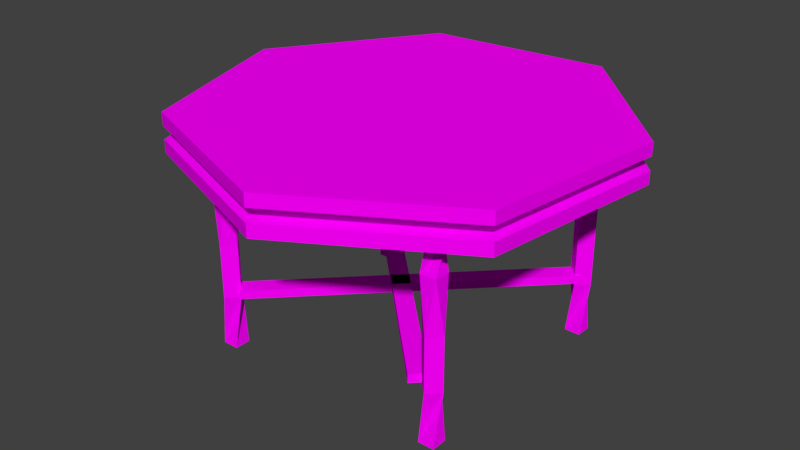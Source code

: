 # Source: coffeTableBlack.blend  (saved by Blender 2.77.0; exported with 4.5.12 LTS)
import bpy
from mathutils import Matrix  # noqa: F401  (used for matrix-valued properties, if any)

bpy.ops.wm.read_factory_settings(use_empty=True)
scene = bpy.context.scene
scene.name = 'Scene'

# ---- collections
col_collection_1 = bpy.data.collections.new('Collection 1'); scene.collection.children.link(col_collection_1)

# ---- images (referenced by path relative to the original .blend; pixels are not part of the script)
import os
ASSET_DIR = os.environ.get("B2B_ASSET_DIR", "")  # directory of the original .blend (textures are referenced by path, not embedded)
HERE = os.path.dirname(os.path.abspath(__file__))  # packed textures are extracted next to this script under _unpacked/

def load_image(name, relpath, width, height, colorspace="sRGB"):
    """Load a texture the original file referenced (path relative to the .blend, or extracted next to this script)."""
    p = next((c for c in (os.path.join(HERE, relpath), os.path.join(ASSET_DIR, relpath)) if relpath and os.path.exists(c)), "")
    if p:
        img = bpy.data.images.load(p, check_existing=True)
        img.name = name
    else:  # same state as the original file: an image datablock whose file is absent (Cycles renders it pink)
        img = bpy.data.images.new(name, width, height)
        img.source = "FILE"
        img.filepath = "//" + (relpath or name)
    img.colorspace_settings.name = colorspace
    return img
img_colorpalette_jpg_001 = load_image('colorPalette.jpg.001', 'colorPalette.jpg', 1024, 1024, 'sRGB')

# ---- materials (node trees are filled in below, after node groups)
mat_material = bpy.data.materials.new('Material')
mat_material.alpha_threshold = 0.0
mat_material.roughness = 0.5
mat_material.line_color = (0.0, 0.0, 0.0, 1.0)

# ---- material node trees
mat_material.use_nodes = True; mat_material.node_tree.nodes.clear()
_N = mat_material.node_tree.nodes; _L = mat_material.node_tree.links
n0 = _N.new('ShaderNodeOutputMaterial'); n0.name = 'Material Output'; n0.location = (300, 300)
n1 = _N.new('ShaderNodeBsdfDiffuse'); n1.name = 'Diffuse BSDF'; n1.location = (10, 300)
n2 = _N.new('ShaderNodeTexCoord'); n2.name = 'Texture Coordinate'; n2.location = (-183, 230)
n3 = _N.new('ShaderNodeTexImage'); n3.name = 'Image Texture'; n3.location = (228, 132)
n3.width = 140
n3.image = img_colorpalette_jpg_001
_L.new(n1.outputs[0], n0.inputs[0])
_L.new(n2.outputs[2], n3.inputs[0])
_L.new(n3.outputs[0], n1.inputs[0])
n0.is_active_output = True

# ---- world
world_world = bpy.data.worlds.new('World'); scene.world = world_world
world_world.color = (0.05088, 0.05088, 0.05088)
world_world.use_sun_shadow = False
world_world.sun_shadow_jitter_overblur = 0.0
world_world.cycles.sampling_method = 'MANUAL'

# ---- meshes
me_cube = bpy.data.meshes.new('Cube')
me_cube.from_pydata([(0.7798, 2.75, 0.9098), (0.7798, 2.75, 0.7298), (1.413, 1.762, -1.398), (1.413, 1.762, -0.6485), (1.572, 1.921, -1.398), (1.572, 1.921, -0.6485), (1.732, 1.762, -1.398), (1.732, 1.762, -0.6485), (1.685, 1.875, 0.1007), (1.685, 1.875, -2.147), (1.685, 1.65, 0.1007), (1.685, 1.65, -2.147), (1.46, 1.875, 0.1007), (1.46, 1.875, -2.147), (1.46, 1.65, 0.1007), (1.46, 1.65, -2.147), (2.369, 1.074, 0.9098), (2.369, 1.074, 0.7298), (2.049, -1.213, 0.9098), (2.049, -1.213, 0.7298), (0.06157, -2.389, 0.9098), (0.06157, -2.389, 0.7298), (-2.097, -1.569, 0.9098), (-2.097, -1.569, 0.7298), (-2.802, 0.6308, 0.9098), (-2.802, 0.6308, 0.7298), (-1.521, 2.553, 0.9098), (-1.521, 2.553, 0.7298), (-1.69, 2.838, 1.09), (-1.69, 2.838, 0.9098), (0.8974, 3.06, 0.5499), (2.684, 1.175, 0.5499), (0.08988, -2.719, 1.09), (0.08988, -2.719, 0.9098), (2.684, 1.175, 1.09), (0.8974, 3.06, 1.09), (0.8974, 3.06, 0.9098), (2.684, 1.175, 0.7298), (2.325, -1.397, 0.5499), (2.325, -1.397, 1.09), (2.325, -1.397, 0.9098), (2.325, -1.397, 0.7298), (-3.13, 0.6766, 1.09), (-3.13, 0.6766, 0.9098), (0.08988, -2.719, 0.5499), (0.08988, -2.719, 0.7298), (-2.338, -1.797, 0.5499), (2.684, 1.175, 0.9098), (-2.338, -1.797, 1.09), (-2.338, -1.797, 0.7298), (-2.338, -1.797, 0.9098), (-3.13, 0.6766, 0.5499), (-3.13, 0.6766, 0.7298), (-1.69, 2.838, 0.5499), (0.8974, 3.06, 0.7298), (-1.69, 2.838, 0.7298), (1.572, 1.603, -1.398), (1.572, 1.603, -0.6485), (1.732, 1.762, 0.5208), (1.572, 1.603, 0.5208), (1.572, 1.921, 0.5208), (1.413, 1.762, 0.5208), (-1.894, 1.762, -1.398), (-1.894, 1.762, -0.6485), (-1.735, 1.921, -1.398), (-1.735, 1.921, -0.6485), (-1.576, 1.762, -1.398), (-1.576, 1.762, -0.6485), (-1.622, 1.875, 0.1007), (-1.622, 1.875, -2.147), (-1.622, 1.65, 0.1007), (-1.622, 1.65, -2.147), (-1.848, 1.875, 0.1007), (-1.848, 1.875, -2.147), (-1.848, 1.65, 0.1007), (-1.848, 1.65, -2.147), (-1.735, 1.603, -1.398), (-1.735, 1.603, -0.6485), (-1.576, 1.762, 0.5208), (-1.735, 1.603, 0.5208), (-1.735, 1.921, 0.5208), (-1.894, 1.762, 0.5208), (1.413, -1.41, -1.398), (1.413, -1.41, -0.6485), (1.572, -1.25, -1.398), (1.572, -1.25, -0.6485), (1.732, -1.41, -1.398), (1.732, -1.41, -0.6485), (1.685, -1.297, 0.1007), (1.685, -1.297, -2.147), (1.685, -1.522, 0.1007), (1.685, -1.522, -2.147), (1.46, -1.297, 0.1007), (1.46, -1.297, -2.147), (1.46, -1.522, 0.1007), (1.46, -1.522, -2.147), (1.572, -1.569, -1.398), (1.572, -1.569, -0.6485), (1.732, -1.41, 0.5208), (1.572, -1.569, 0.5208), (1.572, -1.25, 0.5208), (1.413, -1.41, 0.5208), (-1.894, -1.41, -1.398), (-1.894, -1.41, -0.6485), (-1.735, -1.25, -1.398), (-1.735, -1.25, -0.6485), (-1.576, -1.41, -1.398), (-1.576, -1.41, -0.6485), (-1.622, -1.297, 0.1007), (-1.622, -1.297, -2.147), (-1.622, -1.522, 0.1007), (-1.622, -1.522, -2.147), (-1.848, -1.297, 0.1007), (-1.848, -1.297, -2.147), (-1.848, -1.522, 0.1007), (-1.848, -1.522, -2.147), (-1.735, -1.569, -1.398), (-1.735, -1.569, -0.6485), (-1.576, -1.41, 0.5208), (-1.735, -1.569, 0.5208), (-1.735, -1.25, 0.5208), (-1.894, -1.41, 0.5208), (1.319, -1.549, -1.368), (1.319, -1.549, -1.246), (-1.821, 1.591, -1.368), (-1.821, 1.591, -1.246), (1.491, -1.376, -1.368), (1.491, -1.376, -1.246), (-1.649, 1.764, -1.368), (-1.649, 1.764, -1.246), (1.631, 1.647, -1.368), (1.631, 1.647, -1.246), (-1.508, -1.492, -1.368), (-1.508, -1.492, -1.246), (1.459, 1.82, -1.368), (1.459, 1.82, -1.246), (-1.681, -1.32, -1.368), (-1.681, -1.32, -1.246)], [], [(17, 16, 18, 19), (23, 22, 24, 25), (2, 4, 9, 13), (56, 2, 13, 15), (27, 1, 54, 55), (22, 20, 33, 50), (19, 18, 20, 21), (25, 24, 26, 27), (21, 23, 49, 45), (16, 0, 36, 47), (24, 22, 50, 43), (1, 17, 37, 54), (21, 20, 22, 23), (27, 26, 0, 1), (23, 25, 52, 49), (18, 16, 47, 40), (26, 24, 43, 29), (17, 19, 41, 37), (25, 27, 55, 52), (20, 18, 40, 33), (0, 26, 29, 36), (19, 21, 45, 41), (1, 0, 16, 17), (36, 35, 34, 47), (30, 54, 37, 31), (46, 49, 52, 51), (47, 34, 39, 40), (40, 39, 32, 33), (38, 41, 45, 44), (51, 52, 55, 53), (33, 32, 48, 50), (50, 48, 42, 43), (34, 35, 28, 42, 48, 32, 39), (53, 55, 54, 30), (43, 42, 28, 29), (31, 37, 41, 38), (44, 45, 49, 46), (29, 28, 35, 36), (30, 31, 38, 44, 46, 51, 53), (4, 6, 11, 9), (6, 56, 15, 11), (15, 13, 9, 11), (14, 10, 58, 59), (10, 14, 57, 7), (7, 57, 56, 6), (8, 10, 7, 5), (5, 7, 6, 4), (14, 12, 3, 57), (57, 3, 2, 56), (12, 8, 5, 3), (3, 5, 4, 2), (58, 60, 61, 59), (12, 14, 59, 61), (8, 12, 61, 60), (10, 8, 60, 58), (62, 64, 69, 73), (76, 62, 73, 75), (64, 66, 71, 69), (66, 76, 75, 71), (75, 73, 69, 71), (74, 70, 78, 79), (70, 74, 77, 67), (67, 77, 76, 66), (68, 70, 67, 65), (65, 67, 66, 64), (74, 72, 63, 77), (77, 63, 62, 76), (72, 68, 65, 63), (63, 65, 64, 62), (78, 80, 81, 79), (72, 74, 79, 81), (68, 72, 81, 80), (70, 68, 80, 78), (82, 84, 89, 93), (96, 82, 93, 95), (84, 86, 91, 89), (86, 96, 95, 91), (95, 93, 89, 91), (94, 90, 98, 99), (90, 94, 97, 87), (87, 97, 96, 86), (88, 90, 87, 85), (85, 87, 86, 84), (94, 92, 83, 97), (97, 83, 82, 96), (92, 88, 85, 83), (83, 85, 84, 82), (98, 100, 101, 99), (92, 94, 99, 101), (88, 92, 101, 100), (90, 88, 100, 98), (102, 104, 109, 113), (116, 102, 113, 115), (104, 106, 111, 109), (106, 116, 115, 111), (115, 113, 109, 111), (114, 110, 118, 119), (110, 114, 117, 107), (107, 117, 116, 106), (108, 110, 107, 105), (105, 107, 106, 104), (114, 112, 103, 117), (117, 103, 102, 116), (112, 108, 105, 103), (103, 105, 104, 102), (118, 120, 121, 119), (112, 114, 119, 121), (108, 112, 121, 120), (110, 108, 120, 118), (123, 125, 124, 122), (125, 129, 128, 124), (129, 127, 126, 128), (127, 123, 122, 126), (122, 124, 128, 126), (127, 129, 125, 123), (131, 133, 132, 130), (133, 137, 136, 132), (137, 135, 134, 136), (135, 131, 130, 134), (130, 132, 136, 134), (135, 137, 133, 131)])
_uv = me_cube.uv_layers.new(name='UVMap')
_uv.uv.foreach_set('vector', [0.8486, 0.01597, 0.8485, 0.01597, 0.8485, 0.01396, 0.8486, 0.01396, 0.8485, 0.008863, 0.8486, 0.008863, 0.8486, 0.01123, 0.8485, 0.01123, 0.8488, 0.01345, 0.8487, 0.01345, 0.8486, 0.01265, 0.8487, 0.01265, 0.849, 0.01345, 0.8489, 0.01345, 0.8488, 0.01265, 0.8489, 0.01265, 0.8535, 0.01805, 0.8528, 0.01584, 0.853, 0.01557, 0.8537, 0.01805, 0.855, 0.02081, 0.8565, 0.02026, 0.8566, 0.02054, 0.855, 0.02115, 0.8488, 0.0187, 0.8489, 0.0187, 0.8489, 0.02115, 0.8488, 0.02115, 0.8497, 0.007309, 0.8498, 0.007309, 0.8498, 0.009572, 0.8497, 0.009572, 0.8502, 0.01928, 0.8514, 0.02081, 0.8513, 0.02115, 0.85, 0.01943, 0.8565, 0.01584, 0.855, 0.0153, 0.855, 0.01496, 0.8566, 0.01557, 0.8539, 0.01928, 0.855, 0.02081, 0.855, 0.02115, 0.8537, 0.01943, 0.8528, 0.01584, 0.8514, 0.0153, 0.8513, 0.01496, 0.853, 0.01557, 0.8485, 0.006881, 0.8486, 0.006881, 0.8486, 0.008863, 0.8485, 0.008863, 0.8497, 0.009572, 0.8498, 0.009572, 0.8498, 0.01172, 0.8497, 0.01172, 0.8514, 0.02081, 0.8528, 0.02026, 0.853, 0.02054, 0.8513, 0.02115, 0.8571, 0.01805, 0.8565, 0.01584, 0.8566, 0.01557, 0.8573, 0.01805, 0.8539, 0.01683, 0.8539, 0.01928, 0.8537, 0.01943, 0.8537, 0.01668, 0.8514, 0.0153, 0.8502, 0.01683, 0.85, 0.01668, 0.8513, 0.01496, 0.8528, 0.02026, 0.8535, 0.01805, 0.8537, 0.01805, 0.853, 0.02054, 0.8565, 0.02026, 0.8571, 0.01805, 0.8573, 0.01805, 0.8566, 0.02054, 0.855, 0.0153, 0.8539, 0.01683, 0.8537, 0.01668, 0.855, 0.01496, 0.8502, 0.01683, 0.8502, 0.01928, 0.85, 0.01943, 0.85, 0.01668, 0.8486, 0.01832, 0.8485, 0.01832, 0.8485, 0.01597, 0.8486, 0.01597, 0.8495, 0.01625, 0.8496, 0.01625, 0.8496, 0.0189, 0.8495, 0.0189, 0.8495, 0.01135, 0.8496, 0.01135, 0.8496, 0.01399, 0.8495, 0.01399, 0.8494, 0.01849, 0.8495, 0.01849, 0.8495, 0.02115, 0.8494, 0.02115, 0.8495, 0.0189, 0.8496, 0.0189, 0.8496, 0.02115, 0.8495, 0.02115, 0.8491, 0.02115, 0.8489, 0.02115, 0.8489, 0.01839, 0.8491, 0.01839, 0.8491, 0.01839, 0.8492, 0.01839, 0.8492, 0.02115, 0.8491, 0.02115, 0.8496, 0.01619, 0.8497, 0.01619, 0.8497, 0.01874, 0.8496, 0.01874, 0.8495, 0.01625, 0.8494, 0.01625, 0.8494, 0.01402, 0.8495, 0.01402, 0.8495, 0.01402, 0.8494, 0.01402, 0.8494, 0.01136, 0.8495, 0.01136, 0.8513, 0.008759, 0.853, 0.009373, 0.8537, 0.01186, 0.853, 0.01434, 0.8513, 0.01496, 0.85, 0.01324, 0.85, 0.01048, 0.8496, 0.01874, 0.8497, 0.01874, 0.8497, 0.02115, 0.8496, 0.02115, 0.8497, 0.01619, 0.8496, 0.01619, 0.8496, 0.01364, 0.8497, 0.01364, 0.8495, 0.01399, 0.8496, 0.01399, 0.8496, 0.01625, 0.8495, 0.01625, 0.8494, 0.01626, 0.8495, 0.01626, 0.8495, 0.01849, 0.8494, 0.01849, 0.8497, 0.01364, 0.8496, 0.01364, 0.8496, 0.01123, 0.8497, 0.01123, 0.8566, 0.01434, 0.855, 0.01496, 0.8537, 0.01324, 0.8537, 0.01048, 0.855, 0.008759, 0.8566, 0.009373, 0.8573, 0.01186, 0.8493, 0.01043, 0.8495, 0.01043, 0.8495, 0.01123, 0.8494, 0.01123, 0.8492, 0.01469, 0.8493, 0.01469, 0.8494, 0.01549, 0.8492, 0.01549, 0.8565, 0.00852, 0.8565, 0.008759, 0.8563, 0.008759, 0.8563, 0.00852, 0.8494, 0.0131, 0.8492, 0.0131, 0.8492, 0.01265, 0.8493, 0.01265, 0.8492, 0.0131, 0.8494, 0.0131, 0.8493, 0.0139, 0.8492, 0.0139, 0.8492, 0.0139, 0.8493, 0.0139, 0.8493, 0.01469, 0.8492, 0.01469, 0.8494, 0.008841, 0.8495, 0.008841, 0.8495, 0.009637, 0.8493, 0.009637, 0.8493, 0.009637, 0.8495, 0.009637, 0.8495, 0.01043, 0.8493, 0.01043, 0.8489, 0.01504, 0.8488, 0.01504, 0.8489, 0.01424, 0.849, 0.01424, 0.849, 0.01424, 0.8489, 0.01424, 0.8489, 0.01345, 0.849, 0.01345, 0.8487, 0.01504, 0.8486, 0.01504, 0.8487, 0.01424, 0.8488, 0.01424, 0.8488, 0.01424, 0.8487, 0.01424, 0.8487, 0.01345, 0.8488, 0.01345, 0.8566, 0.008759, 0.8566, 0.00852, 0.8568, 0.00852, 0.8568, 0.008759, 0.8488, 0.01504, 0.8489, 0.01504, 0.849, 0.01549, 0.8489, 0.01549, 0.8486, 0.01504, 0.8487, 0.01504, 0.8488, 0.01549, 0.8487, 0.01549, 0.8495, 0.008841, 0.8494, 0.008841, 0.8493, 0.008395, 0.8495, 0.008395, 0.8488, 0.009191, 0.8486, 0.009191, 0.8486, 0.008395, 0.8487, 0.008395, 0.849, 0.01469, 0.8491, 0.01469, 0.8492, 0.01549, 0.8491, 0.01549, 0.8498, 0.01093, 0.85, 0.01093, 0.85, 0.01172, 0.8499, 0.01172, 0.8493, 0.009191, 0.8492, 0.009191, 0.8492, 0.008395, 0.8493, 0.008395, 0.8571, 0.00852, 0.8571, 0.008759, 0.8569, 0.008759, 0.8569, 0.00852, 0.8492, 0.01078, 0.8493, 0.01078, 0.8493, 0.01123, 0.8492, 0.01123, 0.8493, 0.01078, 0.8492, 0.01078, 0.8492, 0.009986, 0.8493, 0.009986, 0.8493, 0.009986, 0.8492, 0.009986, 0.8492, 0.009191, 0.8493, 0.009191, 0.8499, 0.009335, 0.85, 0.009335, 0.85, 0.01013, 0.8498, 0.01013, 0.8498, 0.01013, 0.85, 0.01013, 0.85, 0.01093, 0.8498, 0.01093, 0.8491, 0.0131, 0.8492, 0.0131, 0.8491, 0.0139, 0.849, 0.0139, 0.849, 0.0139, 0.8491, 0.0139, 0.8491, 0.01469, 0.849, 0.01469, 0.8487, 0.01078, 0.8486, 0.01078, 0.8486, 0.009986, 0.8488, 0.009986, 0.8488, 0.009986, 0.8486, 0.009986, 0.8486, 0.009191, 0.8488, 0.009191, 0.8568, 0.008759, 0.8568, 0.00852, 0.8569, 0.00852, 0.8569, 0.008759, 0.8492, 0.0131, 0.8491, 0.0131, 0.849, 0.01265, 0.8491, 0.01265, 0.8486, 0.01078, 0.8487, 0.01078, 0.8488, 0.01123, 0.8486, 0.01123, 0.85, 0.009335, 0.8499, 0.009335, 0.8498, 0.008889, 0.85, 0.008889, 0.8488, 0.01043, 0.8489, 0.01043, 0.849, 0.01123, 0.8488, 0.01123, 0.8488, 0.01752, 0.849, 0.01752, 0.849, 0.01832, 0.8489, 0.01832, 0.8495, 0.01043, 0.8497, 0.01043, 0.8497, 0.01123, 0.8496, 0.01123, 0.8492, 0.01628, 0.849, 0.01628, 0.849, 0.01549, 0.8491, 0.01549, 0.85, 0.008649, 0.85, 0.008889, 0.8499, 0.008889, 0.8499, 0.008649, 0.849, 0.01787, 0.8491, 0.01787, 0.8492, 0.01832, 0.849, 0.01832, 0.8491, 0.01787, 0.849, 0.01787, 0.849, 0.01708, 0.8492, 0.01708, 0.8492, 0.01708, 0.849, 0.01708, 0.849, 0.01628, 0.8492, 0.01628, 0.8496, 0.008841, 0.8497, 0.008841, 0.8497, 0.009637, 0.8495, 0.009637, 0.8495, 0.009637, 0.8497, 0.009637, 0.8497, 0.01043, 0.8495, 0.01043, 0.8489, 0.01593, 0.849, 0.01593, 0.849, 0.01673, 0.8488, 0.01673, 0.8488, 0.01673, 0.849, 0.01673, 0.849, 0.01752, 0.8488, 0.01752, 0.8488, 0.008841, 0.849, 0.008841, 0.8489, 0.009637, 0.8488, 0.009637, 0.8488, 0.009637, 0.8489, 0.009637, 0.8489, 0.01043, 0.8488, 0.01043, 0.8571, 0.008759, 0.8571, 0.00852, 0.8572, 0.00852, 0.8572, 0.008759, 0.849, 0.01593, 0.8489, 0.01593, 0.8488, 0.01549, 0.849, 0.01549, 0.849, 0.008841, 0.8488, 0.008841, 0.8488, 0.008395, 0.8489, 0.008395, 0.8497, 0.008841, 0.8496, 0.008841, 0.8495, 0.008395, 0.8497, 0.008395, 0.8486, 0.01752, 0.8488, 0.01752, 0.8488, 0.01832, 0.8487, 0.01832, 0.849, 0.01043, 0.8491, 0.01043, 0.8492, 0.01123, 0.849, 0.01123, 0.8492, 0.02036, 0.8493, 0.02036, 0.8494, 0.02115, 0.8492, 0.02115, 0.8492, 0.01752, 0.8493, 0.01752, 0.8494, 0.01832, 0.8492, 0.01832, 0.8573, 0.00852, 0.8573, 0.008759, 0.8572, 0.008759, 0.8572, 0.00852, 0.8494, 0.01593, 0.8492, 0.01593, 0.8492, 0.01549, 0.8493, 0.01549, 0.8492, 0.01593, 0.8494, 0.01593, 0.8493, 0.01673, 0.8492, 0.01673, 0.8492, 0.01673, 0.8493, 0.01673, 0.8493, 0.01752, 0.8492, 0.01752, 0.8492, 0.01877, 0.8494, 0.01877, 0.8493, 0.01956, 0.8492, 0.01956, 0.8492, 0.01956, 0.8493, 0.01956, 0.8493, 0.02036, 0.8492, 0.02036, 0.849, 0.008841, 0.8492, 0.008841, 0.8491, 0.009637, 0.849, 0.009637, 0.849, 0.009637, 0.8491, 0.009637, 0.8491, 0.01043, 0.849, 0.01043, 0.8487, 0.01593, 0.8488, 0.01593, 0.8488, 0.01673, 0.8486, 0.01673, 0.8486, 0.01673, 0.8488, 0.01673, 0.8488, 0.01752, 0.8486, 0.01752, 0.8565, 0.008759, 0.8565, 0.00852, 0.8566, 0.00852, 0.8566, 0.008759, 0.8492, 0.008841, 0.849, 0.008841, 0.849, 0.008395, 0.8491, 0.008395, 0.8488, 0.01593, 0.8487, 0.01593, 0.8486, 0.01549, 0.8488, 0.01549, 0.8494, 0.01877, 0.8492, 0.01877, 0.8492, 0.01832, 0.8493, 0.01832, 0.8484, 0.01123, 0.8484, 0.006614, 0.8485, 0.006614, 0.8485, 0.01123, 0.8563, 0.008505, 0.8563, 0.008759, 0.8563, 0.008759, 0.8563, 0.008505, 0.8484, 0.006741, 0.8484, 0.01123, 0.8483, 0.01123, 0.8483, 0.006741, 0.8562, 0.008509, 0.8562, 0.008759, 0.8561, 0.008759, 0.8561, 0.008509, 0.8499, 0.02115, 0.8499, 0.01644, 0.85, 0.01644, 0.85, 0.02115, 0.8499, 0.01644, 0.8499, 0.02115, 0.8497, 0.02115, 0.8497, 0.01644, 0.8484, 0.01376, 0.8484, 0.01832, 0.8484, 0.01832, 0.8484, 0.01376, 0.8562, 0.008759, 0.8562, 0.008506, 0.8563, 0.008506, 0.8563, 0.008759, 0.8485, 0.0137, 0.8485, 0.01832, 0.8484, 0.01832, 0.8484, 0.0137, 0.8561, 0.008513, 0.8561, 0.008759, 0.856, 0.008759, 0.856, 0.008513, 0.8499, 0.01644, 0.8499, 0.01172, 0.85, 0.01172, 0.85, 0.01644, 0.8497, 0.01644, 0.8497, 0.01172, 0.8499, 0.01172, 0.8499, 0.01644])
me_cube.materials.append(mat_material)
me_cube.use_remesh_preserve_volume = False
me_cube.use_remesh_preserve_attributes = False
me_cube.use_mirror_vertex_groups = False
me_cube.update()

# ---- objects
ob_coffetableblack = bpy.data.objects.new('coffeTableBlack', me_cube)

# ---- transforms, parenting, visibility, modifiers, constraints
ob_coffetableblack.location = (0.0, 0.0, 0.0)
ob_coffetableblack.lock_rotations_4d = False
ob_coffetableblack.empty_display_type = 'ARROWS'
ob_coffetableblack.lineart.crease_threshold = 0.0

# ---- collection membership
col_collection_1.objects.link(ob_coffetableblack)

# ---- scene / render settings (as saved in the file)
scene.frame_start = 1; scene.frame_end = 250; scene.frame_set(1)
scene.render.engine = 'CYCLES'
scene.render.resolution_percentage = 50
scene.render.dither_intensity = 0.0
scene.cycles.use_denoising = False
scene.cycles.samples = 128
scene.cycles.sampling_pattern = 'TABULATED_SOBOL'
scene.cycles.light_sampling_threshold = 0.0
scene.cycles.use_adaptive_sampling = False
scene.cycles.use_light_tree = False
scene.cycles.blur_glossy = 0.0
scene.cycles.sample_clamp_indirect = 0.0
scene.view_settings.view_transform = 'Standard'
bpy.context.view_layer.update()

# ---- added for rendering (the .blend has no active camera and no usable light): camera, sun
cam_auto = bpy.data.cameras.new('AutoCamera')
cam_auto.lens = 50.0
cam_auto.sensor_width = 36.0
cam_auto.clip_end = 1000.0
ob_auto_camera = bpy.data.objects.new('AutoCamera', cam_auto)
scene.collection.objects.link(ob_auto_camera)
ob_auto_camera.location = (7.93137, -9.61465, 5.99469)
ob_auto_camera.rotation_euler = (1.09748, -7.21219e-08, 0.694738)
scene.camera = ob_auto_camera
light_auto_sun = bpy.data.lights.new('AutoSun', 'SUN')
light_auto_sun.energy = 3.0
light_auto_sun.angle = 0.0523599
ob_auto_sun = bpy.data.objects.new('AutoSun', light_auto_sun)
scene.collection.objects.link(ob_auto_sun)
ob_auto_sun.rotation_euler = (0.872665, 0.174533, 0.523599)
bpy.context.view_layer.update()
